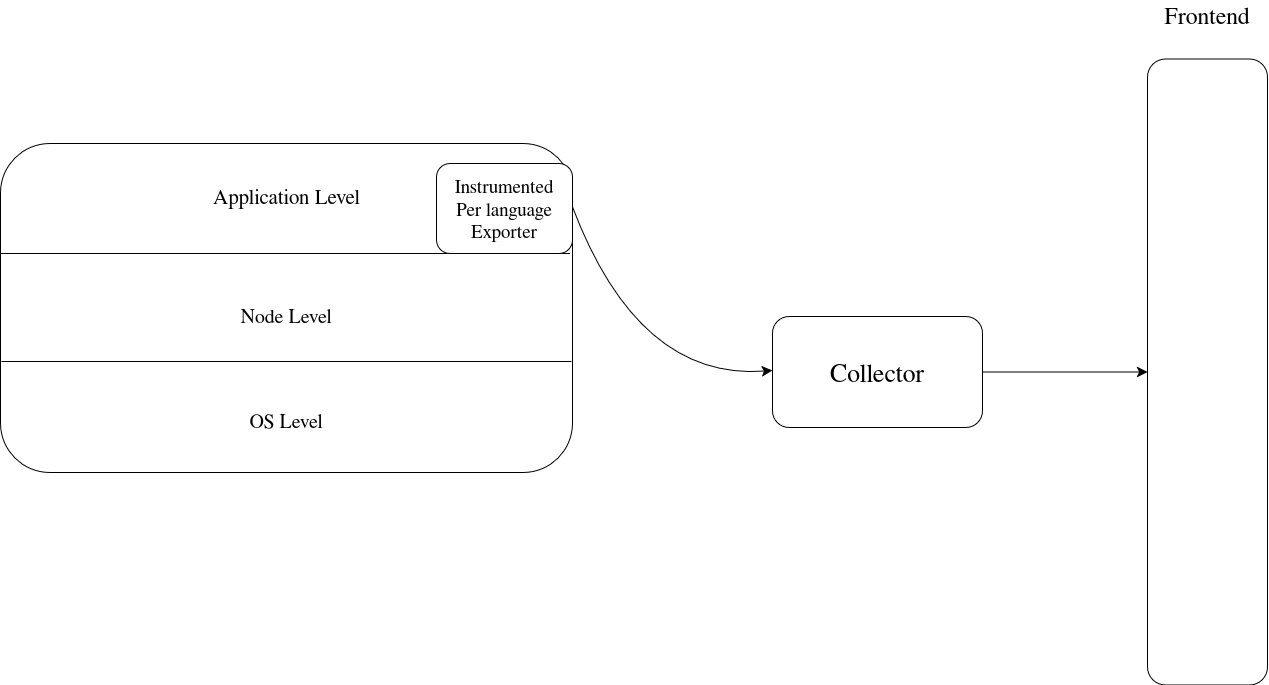

The diagram above was exported from draw.io. Its source (the exported page's mxGraphModel, read from the mxfile embedded in the PNG):
<mxGraphModel dx="1706" dy="2686" grid="0" gridSize="10" guides="1" tooltips="1" connect="1" arrows="1" fold="1" page="0" pageScale="1" pageWidth="850" pageHeight="1100" math="0" shadow="0">
  <root>
    <mxCell id="0" />
    <mxCell id="1" parent="0" />
    <mxCell id="K6sr_tWylLBkJqP5iKhK-12" value="" style="rounded=1;whiteSpace=wrap;html=1;" vertex="1" parent="1">
      <mxGeometry x="351" y="-3" width="120" height="60" as="geometry" />
    </mxCell>
    <mxCell id="K6sr_tWylLBkJqP5iKhK-1" value="" style="rounded=1;whiteSpace=wrap;html=1;" vertex="1" parent="1">
      <mxGeometry x="-95" y="-38" width="572" height="329" as="geometry" />
    </mxCell>
    <mxCell id="K6sr_tWylLBkJqP5iKhK-3" value="" style="endArrow=none;html=1;rounded=0;fontSize=12;startSize=8;endSize=8;curved=1;" edge="1" parent="1">
      <mxGeometry width="50" height="50" relative="1" as="geometry">
        <mxPoint x="-95" y="72" as="sourcePoint" />
        <mxPoint x="474" y="72" as="targetPoint" />
      </mxGeometry>
    </mxCell>
    <mxCell id="K6sr_tWylLBkJqP5iKhK-4" value="&lt;font style=&quot;font-size: 21px;&quot;&gt;Application Level&lt;/font&gt;" style="text;html=1;align=center;verticalAlign=middle;whiteSpace=wrap;rounded=0;" vertex="1" parent="1">
      <mxGeometry x="111.5" width="159" height="30" as="geometry" />
    </mxCell>
    <mxCell id="K6sr_tWylLBkJqP5iKhK-5" value="" style="endArrow=none;html=1;rounded=0;fontSize=12;startSize=8;endSize=8;curved=1;" edge="1" parent="1">
      <mxGeometry width="50" height="50" relative="1" as="geometry">
        <mxPoint x="-93.5" y="180" as="sourcePoint" />
        <mxPoint x="475.5" y="180" as="targetPoint" />
      </mxGeometry>
    </mxCell>
    <mxCell id="K6sr_tWylLBkJqP5iKhK-6" value="&lt;font style=&quot;font-size: 20px;&quot;&gt;Node Level&lt;/font&gt;" style="text;html=1;align=center;verticalAlign=middle;whiteSpace=wrap;rounded=0;" vertex="1" parent="1">
      <mxGeometry x="135" y="119" width="112" height="30" as="geometry" />
    </mxCell>
    <mxCell id="K6sr_tWylLBkJqP5iKhK-8" value="" style="endArrow=classic;html=1;rounded=0;fontSize=12;startSize=8;endSize=8;curved=1;exitX=1;exitY=0.193;exitDx=0;exitDy=0;exitPerimeter=0;" edge="1" parent="1" source="K6sr_tWylLBkJqP5iKhK-1">
      <mxGeometry width="50" height="50" relative="1" as="geometry">
        <mxPoint x="389" y="524" as="sourcePoint" />
        <mxPoint x="677" y="189" as="targetPoint" />
        <Array as="points">
          <mxPoint x="543" y="199" />
        </Array>
      </mxGeometry>
    </mxCell>
    <mxCell id="K6sr_tWylLBkJqP5iKhK-21" style="edgeStyle=none;curved=1;rounded=0;orthogonalLoop=1;jettySize=auto;html=1;entryX=0;entryY=0.5;entryDx=0;entryDy=0;fontSize=12;startSize=8;endSize=8;" edge="1" parent="1" source="K6sr_tWylLBkJqP5iKhK-9" target="K6sr_tWylLBkJqP5iKhK-19">
      <mxGeometry relative="1" as="geometry" />
    </mxCell>
    <mxCell id="K6sr_tWylLBkJqP5iKhK-9" value="&lt;font style=&quot;font-size: 26px;&quot;&gt;Collector&lt;/font&gt;" style="rounded=1;whiteSpace=wrap;html=1;" vertex="1" parent="1">
      <mxGeometry x="677" y="135" width="210" height="111" as="geometry" />
    </mxCell>
    <mxCell id="K6sr_tWylLBkJqP5iKhK-14" value="" style="rounded=1;whiteSpace=wrap;html=1;" vertex="1" parent="1">
      <mxGeometry x="341" y="-18" width="136" height="90" as="geometry" />
    </mxCell>
    <mxCell id="K6sr_tWylLBkJqP5iKhK-15" value="&lt;font style=&quot;font-size: 19px;&quot;&gt;Instrumented Per language Exporter&lt;/font&gt;" style="text;html=1;align=center;verticalAlign=middle;whiteSpace=wrap;rounded=0;" vertex="1" parent="1">
      <mxGeometry x="379" y="12" width="60" height="30" as="geometry" />
    </mxCell>
    <mxCell id="K6sr_tWylLBkJqP5iKhK-18" value="&lt;font style=&quot;font-size: 20px;&quot;&gt;OS Level&lt;/font&gt;" style="text;html=1;align=center;verticalAlign=middle;whiteSpace=wrap;rounded=0;" vertex="1" parent="1">
      <mxGeometry x="135" y="224" width="112" height="30" as="geometry" />
    </mxCell>
    <mxCell id="K6sr_tWylLBkJqP5iKhK-19" value="" style="rounded=1;whiteSpace=wrap;html=1;" vertex="1" parent="1">
      <mxGeometry x="1052" y="-122.5" width="120" height="626" as="geometry" />
    </mxCell>
    <mxCell id="K6sr_tWylLBkJqP5iKhK-20" value="&lt;font style=&quot;font-size: 24px;&quot;&gt;Frontend&lt;/font&gt;" style="text;html=1;align=center;verticalAlign=middle;whiteSpace=wrap;rounded=0;" vertex="1" parent="1">
      <mxGeometry x="1082" y="-181" width="60" height="30" as="geometry" />
    </mxCell>
  </root>
</mxGraphModel>